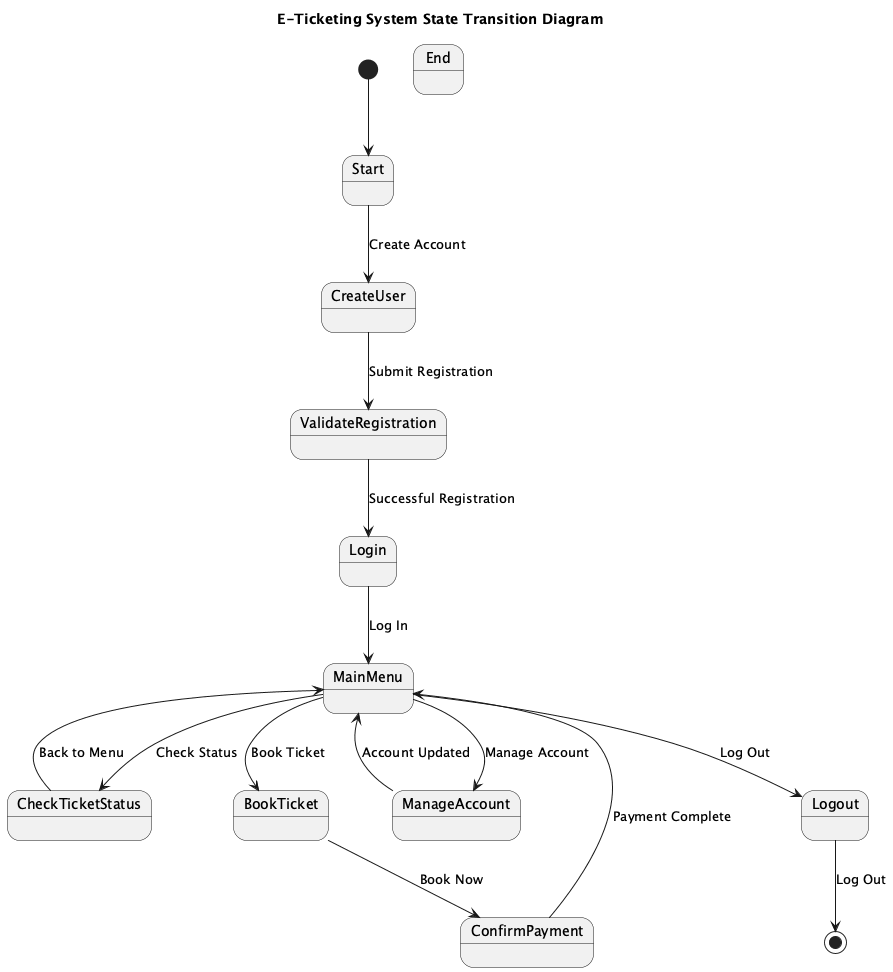

The diagram above was rendered by PlantUML. Its source (embedded in the PNG):
@startuml
title E-Ticketing System State Transition Diagram

[*] --> Start

state Start
state CreateUser
state ValidateRegistration
state Login
state MainMenu
state CheckTicketStatus
state BookTicket
state ConfirmPayment
state ManageAccount
state Logout
state End

Start --> CreateUser : Create Account
CreateUser --> ValidateRegistration : Submit Registration
ValidateRegistration --> Login : Successful Registration
Login --> MainMenu : Log In

MainMenu --> CheckTicketStatus : Check Status
MainMenu --> BookTicket : Book Ticket
MainMenu --> ManageAccount : Manage Account
MainMenu --> Logout : Log Out

CheckTicketStatus --> MainMenu : Back to Menu
BookTicket --> ConfirmPayment : Book Now
ConfirmPayment --> MainMenu : Payment Complete
ManageAccount --> MainMenu : Account Updated

Logout --> [*] : Log Out

@enduml